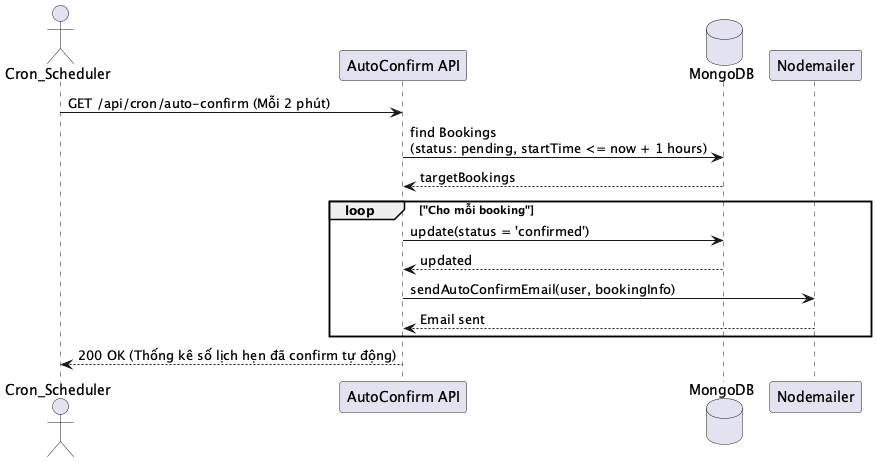

The diagram above was rendered by PlantUML. Its source (embedded in the PNG):
@startuml
actor "Cron_Scheduler" as Cron
participant "AutoConfirm API" as API
database "MongoDB" as DB
participant "Nodemailer" as EM

Cron -> API: GET /api/cron/auto-confirm (Mỗi 2 phút)
API -> DB: find Bookings\n(status: pending, startTime <= now + 1 hours)
DB --> API: targetBookings

loop "Cho mỗi booking"
    API -> DB: update(status = 'confirmed')
    DB --> API: updated
    API -> EM: sendAutoConfirmEmail(user, bookingInfo)
    EM --> API: Email sent
end

API --> Cron: 200 OK (Thống kê số lịch hẹn đã confirm tự động)
@enduml